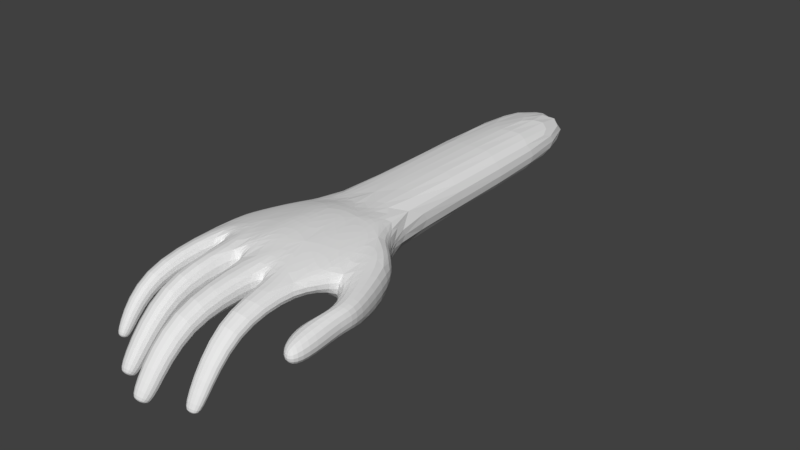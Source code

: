 # Source: hand_fullRigged.blend  (saved by Blender 2.79.0; exported with 4.5.12 LTS)
import bpy
from mathutils import Matrix  # noqa: F401  (used for matrix-valued properties, if any)

bpy.ops.wm.read_factory_settings(use_empty=True)
scene = bpy.context.scene
scene.name = 'Scene'

# ---- collections
col_collection_1 = bpy.data.collections.new('Collection 1'); scene.collection.children.link(col_collection_1)

# ---- materials (node trees are filled in below, after node groups)
mat_material = bpy.data.materials.new('Material')
mat_material.alpha_threshold = 0.0
mat_material.use_transparent_shadow = False
mat_material.roughness = 0.5
mat_material.line_color = (0.0, 0.0, 0.0, 1.0)

# ---- material node trees

# ---- world
world_world = bpy.data.worlds.new('World'); scene.world = world_world
world_world.color = (0.05088, 0.05088, 0.05088)
world_world.use_sun_shadow = False
world_world.sun_shadow_jitter_overblur = 0.0
world_world.cycles.sampling_method = 'MANUAL'

# ---- meshes
me_cube = bpy.data.meshes.new('Cube')
me_cube.from_pydata([(0.9129, 0.8363, -0.3681), (0.9382, -0.6035, 0.1671), (-1.026, -0.3337, 0.1688), (-0.8805, 0.04394, -0.04239), (0.8669, 1.057, 0.4161), (0.9382, -0.7564, 0.414), (-0.9429, -0.381, 0.4957), (-0.9496, 0.5726, 0.3857), (1.416, -0.5129, 0.3096), (1.384, 0.6228, -0.1664), (1.154, -0.1266, -0.01505), (1.384, 0.6228, 0.3358), (1.155, -0.1308, 0.3545), (-0.9768, -1.626, 0.367), (1.788e-07, 0.3525, -0.07481), (-0.5564, 4.171, 0.3952), (0.03778, 0.1353, 0.6162), (3.597e-07, 1.176, -0.3228), (-0.4673, -0.6068, 0.555), (1.742, -0.4019, 0.3061), (-0.4673, -0.5066, 0.05296), (0.5606, -0.7225, 0.1074), (0.5606, -0.8754, 0.4737), (-0.5691, -0.4361, 0.1134), (-0.6028, -0.5362, 0.5455), (-0.9768, -1.482, 0.151), (1.416, -0.5092, -0.07882), (1.742, -0.4019, -0.1032), (0.4348, -0.7225, 0.06339), (-0.05447, -0.6035, 0.07181), (-0.118, -0.7564, 0.5618), (-0.667, -1.482, 0.09873), (-0.667, -1.626, 0.4192), (-0.5158, -1.731, 0.4513), (-0.5158, -1.589, 0.08859), (-0.1147, -1.589, 0.1022), (-0.1147, -1.731, 0.4959), (0.4348, -0.8754, 0.488), (0.02191, -0.6035, 0.07934), (0.02191, -0.7564, 0.5402), (0.4582, -2.049, 0.427), (0.4582, -1.931, 0.1016), (0.08562, -1.931, 0.1138), (0.08562, -2.049, 0.467), (1.005, -1.661, 0.1545), (1.005, -1.801, 0.3795), (0.6516, -1.661, 0.1), (0.6516, -1.801, 0.4339), (0.9662, -2.197, -0.5736), (0.9662, -2.394, -0.511), (0.6905, -2.169, -0.6058), (0.6905, -2.421, -0.4788), (0.4018, -2.674, -0.4311), (0.4018, -2.447, -0.6094), (0.09123, -2.452, -0.6008), (0.09123, -2.691, -0.4028), (-0.4456, -2.441, -0.4033), (-0.4456, -2.207, -0.596), (-0.1339, -2.213, -0.5868), (-0.1339, -2.458, -0.373), (-0.9136, -2.071, -0.282), (-0.9136, -1.931, -0.3753), (-0.6959, -1.888, -0.3924), (-0.6959, -2.09, -0.2504), (0.6045, 1.495, -0.2525), (-0.5573, 1.418, -0.1078), (0.6723, 1.418, 0.3952), (-0.4405, 1.418, 0.3952), (4.593e-07, 1.418, 0.4044), (4.118e-07, 1.84, -0.03955), (0.6723, 6.924, -0.308), (-0.6723, 6.924, -0.308), (0.6723, 6.924, 0.3952), (-0.6723, 6.924, 0.3952), (8.635e-07, 6.924, 0.5259), (8.234e-07, 6.924, -0.4387), (0.5475, 0.7054, -0.3847), (-0.4403, 0.1397, -0.129), (1.269, 0.2481, -0.3456), (1.433, -0.8971, 0.3091), (1.695, -0.6078, 0.3057), (1.433, -0.8934, -0.0793), (1.695, -0.6078, -0.1037), (1.309, -1.122, 0.2554), (1.753, -1.33, 0.2361), (1.309, -1.118, -0.1696), (1.753, -1.33, -0.1673), (1.463, -1.506, 0.1322), (1.662, -1.565, 0.1459), (1.463, -1.504, -0.05064), (1.662, -1.565, -0.07319), (0.2841, -0.1255, -0.04325), (-0.1262, -0.04178, 0.001067), (0.8905, 0.1504, 0.4869), (-0.6957, 0.32, 0.4941), (-0.3195, 0.1298, 0.5753), (0.4736, 0.04504, 0.5801), (0.009376, 1.051, 0.5634), (0.4012, 1.114, 0.5287), (-0.3919, 1.114, 0.4901), (1.025, 1.042, 0.024), (-0.8533, -2.089, -0.3858), (-0.8533, -2.019, -0.4324), (-0.7445, -1.998, -0.441), (-0.7445, -2.099, -0.37), (-0.3651, -2.45, -0.5227), (-0.3651, -2.333, -0.6191), (-0.2092, -2.336, -0.6145), (-0.2092, -2.459, -0.5076), (0.3219, -2.683, -0.5488), (0.3219, -2.569, -0.6379), (0.1666, -2.572, -0.6336), (0.1666, -2.692, -0.5346), (0.8973, -2.285, -0.65), (0.8973, -2.384, -0.6188), (0.7594, -2.271, -0.6662), (0.7594, -2.397, -0.6027)], [], [(2, 23, 31, 25), (13, 25, 61, 60), (5, 1, 10, 12), (2, 6, 7, 3), (77, 3, 65), (11, 12, 8, 19), (66, 100, 64), (12, 10, 26, 8), (23, 24, 32, 31), (76, 64, 0), (30, 39, 16), (37, 22, 96), (17, 65, 69), (95, 18, 30), (96, 39, 37), (78, 0, 9), (4, 12, 11), (9, 11, 19, 27), (76, 0, 78), (96, 5, 93), (24, 6, 13, 32), (6, 2, 25, 13), (18, 20, 34, 33), (36, 33, 56, 59), (29, 30, 36, 35), (20, 29, 35, 34), (30, 18, 33, 36), (28, 37, 40, 41), (43, 42, 54, 55), (38, 28, 41, 42), (37, 39, 43, 40), (39, 38, 42, 43), (1, 5, 45, 44), (45, 47, 51, 49), (5, 22, 47, 45), (22, 21, 46, 47), (21, 1, 44, 46), (37, 28, 21, 22), (30, 29, 38, 39), (18, 24, 23, 20), (44, 45, 49, 48), (47, 46, 50, 51), (46, 44, 48, 50), (41, 40, 52, 53), (42, 41, 53, 54), (40, 43, 55, 52), (34, 35, 58, 57), (35, 36, 59, 58), (33, 34, 57, 56), (55, 54, 111, 112), (31, 32, 63, 62), (25, 31, 62, 61), (32, 13, 60, 63), (22, 5, 96), (16, 39, 96), (6, 24, 95), (5, 12, 93), (30, 16, 95), (24, 18, 95), (67, 99, 68), (26, 27, 82, 81), (27, 19, 80, 82), (8, 26, 81, 79), (19, 8, 79, 80), (10, 1, 91, 14), (23, 2, 3), (77, 23, 3), (67, 68, 74, 73, 15), (72, 70, 75, 71, 73, 74), (66, 64, 70, 72), (68, 66, 72, 74), (65, 67, 15), (69, 65, 71, 75), (64, 69, 75, 70), (64, 76, 17), (76, 78, 10), (76, 10, 14), (76, 14, 17), (23, 77, 14, 92), (7, 67, 65), (7, 65, 3), (14, 77, 17), (94, 6, 95), (9, 27, 78), (26, 10, 78), (27, 26, 78), (79, 81, 85, 83), (84, 83, 87, 88), (82, 80, 84, 86), (80, 79, 83, 84), (81, 82, 86, 85), (87, 89, 90, 88), (86, 84, 88, 90), (85, 86, 90, 89), (83, 85, 89, 87), (4, 66, 98), (14, 91, 92), (21, 91, 1), (28, 91, 21), (38, 91, 28), (23, 92, 20), (20, 92, 29), (29, 92, 38), (91, 38, 92), (7, 6, 94), (68, 98, 66), (97, 98, 68), (97, 68, 99), (67, 7, 99), (16, 97, 95), (96, 97, 16), (97, 96, 98), (17, 69, 64), (96, 93, 98), (93, 4, 98), (99, 95, 97), (95, 99, 94), (94, 99, 7), (65, 17, 77), (4, 93, 12), (0, 64, 100), (100, 66, 4), (4, 11, 100), (11, 9, 100), (0, 100, 9), (73, 71, 15), (65, 15, 71), (49, 51, 116, 114), (56, 57, 106, 105), (60, 61, 102, 101), (101, 102, 103, 104), (63, 60, 101, 104), (62, 63, 104, 103), (61, 62, 103, 102), (106, 107, 108, 105), (59, 56, 105, 108), (57, 58, 107, 106), (58, 59, 108, 107), (112, 111, 110, 109), (53, 52, 109, 110), (54, 53, 110, 111), (52, 55, 112, 109), (114, 116, 115, 113), (48, 49, 114, 113), (51, 50, 115, 116), (50, 48, 113, 115)])
_k = {(10, 12): 0.52549}
me_cube.attributes.new('crease_edge', 'FLOAT', 'EDGE').data.foreach_set('value', [_k.get((min(e.vertices), max(e.vertices)), 0.0) for e in me_cube.edges])
me_cube.materials.append(mat_material)
me_cube.use_remesh_preserve_volume = False
me_cube.use_remesh_preserve_attributes = False
me_cube.use_mirror_vertex_groups = False
me_cube.update()
arm_armature = bpy.data.armatures.new('Armature')  # bones are not reproduced

# ---- objects
ob_armature = bpy.data.objects.new('Armature', arm_armature)
ob_hand = bpy.data.objects.new('Hand', me_cube)

# ---- transforms, parenting, visibility, modifiers, constraints
ob_armature.location = (8.047e-07, 6.924, 0.04358)
ob_armature.lineart.crease_threshold = 0.0
ob_hand.parent = ob_armature
ob_hand.matrix_parent_inverse = Matrix(((1.0, 0.0, 0.0, -8.047e-07), (0.0, 1.0, 0.0, -6.924), (0.0, 0.0, 1.0, -0.04358), (0.0, 0.0, 0.0, 1.0)))
ob_hand.location = (0.0, 0.0, 0.0)
ob_hand.lock_rotations_4d = False
ob_hand.empty_display_type = 'ARROWS'
ob_hand.lineart.crease_threshold = 0.0
_vg = ob_hand.vertex_groups.new(name='Arm')
for _i, _w in zip([0, 7, 15, 17, 64, 65, 66, 67, 68, 69, 70, 71, 72, 73, 74, 75, 97, 98, 99, 100], [0.002388, 0.04249, 0.9898, 0.1215, 0.9128, 0.8938, 0.9536, 0.9094, 0.9886, 0.9916, 0.9996, 1.008, 0.9995, 1.001, 0.9999, 1.002, 0.001947, 0.04731, 0.1069, 0.06353]): _vg.add([_i], _w, 'REPLACE')
_vg = ob_hand.vertex_groups.new(name='IndexBase')
for _i, _w in zip([1, 4, 5, 10, 12, 16, 21, 93, 96], [0.8136, 0.05197, 0.08571, 0.06659, 0.1188, 0.1171, 0.1058, 0.6713, 0.833]): _vg.add([_i], _w, 'REPLACE')
_vg = ob_hand.vertex_groups.new(name='IndexDeform1')
for _i, _w in zip([1, 5, 12, 21, 22, 28, 37, 96], [0.1394, 0.8864, 0.04699, 0.7256, 0.8268, 0.09971, 0.09388, 0.00116]): _vg.add([_i], _w, 'REPLACE')
_vg = ob_hand.vertex_groups.new(name='IndexDeform2')
for _i, _w in zip([22, 44, 45, 46, 47], [0.003876, 0.9669, 0.9936, 0.9653, 0.9914]): _vg.add([_i], _w, 'REPLACE')
_vg = ob_hand.vertex_groups.new(name='IndexDeform3')
for _i, _w in zip([48, 49, 50, 51, 113, 114, 115, 116], [0.9821, 0.9965, 0.9828, 0.9933, 0.9985, 0.9996, 0.9985, 0.9993]): _vg.add([_i], _w, 'REPLACE')
_vg = ob_hand.vertex_groups.new(name='MiddleBase')
for _i, _w in zip([10, 14, 17, 28, 29, 38, 39, 76, 77, 91, 92], [0.05076, 0.785, 0.002869, 0.08935, 0.09898, 0.6559, 0.03263, 0.0625, 0.07451, 0.8494, 0.195]): _vg.add([_i], _w, 'REPLACE')
_vg = ob_hand.vertex_groups.new(name='MiddleDeform1')
for _i, _w in zip([21, 22, 28, 29, 30, 37, 38, 39], [0.1088, 0.117, 0.7464, 0.01457, 0.08858, 0.8593, 0.174, 0.8307]): _vg.add([_i], _w, 'REPLACE')
_vg = ob_hand.vertex_groups.new(name='MiddleDeform2')
for _i, _w in zip([28, 40, 41, 42, 43], [0.00282, 0.9917, 0.9675, 0.9729, 0.9919]): _vg.add([_i], _w, 'REPLACE')
_vg = ob_hand.vertex_groups.new(name='MiddleDeform3')
for _i, _w in zip([52, 53, 54, 55, 109, 110, 111, 112], [0.9917, 0.9839, 0.9849, 0.9906, 0.9995, 0.9989, 0.999, 0.9993]): _vg.add([_i], _w, 'REPLACE')
_vg = ob_hand.vertex_groups.new(name='RingBase')
for _i, _w in zip([14, 16, 23, 91, 92, 94, 95, 96, 97, 98, 99], [0.07057, 0.6973, 0.04882, 0.02442, 0.5885, 0.002295, 0.1066, 0.07291, 0.7798, 0.09863, 0.1317]): _vg.add([_i], _w, 'REPLACE')
_vg = ob_hand.vertex_groups.new(name='RingDeform1')
for _i, _w in zip([16, 18, 20, 23, 24, 29, 30, 33, 34, 35, 36, 38, 39, 92], [0.003931, 0.8497, 0.8476, 0.07707, 0.1093, 0.8253, 0.8535, 0.001002, 0.1476, 0.658, 0.007489, 0.1305, 0.08935, 0.04996]): _vg.add([_i], _w, 'REPLACE')
_vg = ob_hand.vertex_groups.new(name='RingDeform2')
for _i, _w in zip([33, 34, 35, 36], [0.9658, 0.817, 0.3077, 0.9678]): _vg.add([_i], _w, 'REPLACE')
_vg = ob_hand.vertex_groups.new(name='RingDeform3')
for _i, _w in zip([34, 35, 56, 57, 58, 59, 105, 106, 107, 108], [0.01159, 0.008274, 0.9912, 0.9792, 0.9822, 0.9923, 0.999, 0.9977, 0.9982, 0.9991]): _vg.add([_i], _w, 'REPLACE')
_vg = ob_hand.vertex_groups.new(name='PinkyBase')
for _i, _w in zip([2, 3, 6, 7, 14, 16, 17, 20, 23, 24, 64, 65, 67, 76, 77, 92, 94, 95, 97, 99], [0.1415, 0.9215, 0.4759, 0.9416, 0.07943, 0.125, 0.7978, 0.07866, 0.7417, 0.1027, 0.0373, 0.09689, 0.07467, 0.06023, 0.881, 0.1239, 0.9133, 0.8227, 0.09136, 0.744]): _vg.add([_i], _w, 'REPLACE')
_vg = ob_hand.vertex_groups.new(name='PinkyDeform1')
for _i, _w in zip([2, 3, 6, 18, 23, 24, 94, 95], [0.8231, 0.0675, 0.5213, 0.09707, 0.1354, 0.749, 0.0246, 0.00975]): _vg.add([_i], _w, 'REPLACE')
_vg = ob_hand.vertex_groups.new(name='PinkyDeform2')
for _i, _w in zip([2, 13, 24, 25, 31, 32], [0.003344, 0.9926, 0.01352, 0.9675, 0.9622, 0.9922]): _vg.add([_i], _w, 'REPLACE')
_vg = ob_hand.vertex_groups.new(name='PinkyDeform3')
for _i, _w in zip([60, 61, 62, 63, 101, 102, 103, 104], [0.9794, 0.9644, 0.9546, 0.9793, 0.2687, 0.08618, 0.09124, 0.288]): _vg.add([_i], _w, 'REPLACE')
_vg = ob_hand.vertex_groups.new(name='ThumbBase')
for _i, _w in zip([0, 4, 9, 10, 11, 14, 17, 64, 66, 76, 78, 93, 97, 98, 100], [0.8934, 0.861, 0.7589, 0.01785, 0.1667, 0.0506, 0.04698, 0.02833, 0.01811, 0.817, 0.1443, 0.1078, 0.09119, 0.8143, 0.8841]): _vg.add([_i], _w, 'REPLACE')
_vg = ob_hand.vertex_groups.new(name='ThumbDeform1')
for _i, _w in zip([0, 4, 8, 9, 10, 11, 12, 26, 27, 76, 78, 91, 93, 100], [0.04069, 0.04915, 0.03617, 0.2209, 0.7563, 0.7886, 0.7006, 0.03878, 0.009367, 0.02095, 0.7796, 0.01296, 0.1585, 0.0173]): _vg.add([_i], _w, 'REPLACE')
_vg = ob_hand.vertex_groups.new(name='ThumbDeform2')
for _i, _w in zip([8, 10, 12, 19, 26, 27, 78, 79, 80, 81, 82], [0.8628, 0.07408, 0.1031, 0.9575, 0.8807, 0.9423, 0.05425, 0.05024, 0.04954, 0.01197, 0.01315]): _vg.add([_i], _w, 'REPLACE')
_vg = ob_hand.vertex_groups.new(name='ThumbDeform3')
for _i, _w in zip([8, 26, 79, 80, 81, 82, 83, 84, 85, 86, 87, 88, 89, 90], [0.08256, 0.06466, 0.9436, 0.9481, 0.967, 0.9664, 0.9821, 0.9669, 1.009, 0.9603, 0.85, 0.1535, 0.8353, 0.115]): _vg.add([_i], _w, 'REPLACE')
_vg = ob_hand.vertex_groups.new(name='PinkyControl.001')
for _i, _w in zip([62, 101, 102, 103, 104], [0.005563, 0.7292, 0.9128, 0.9075, 0.7094]): _vg.add([_i], _w, 'REPLACE')
_vg = ob_hand.vertex_groups.new(name='ThumbIK')
for _i, _w in zip([84, 86, 87, 88, 89, 90], [0.01299, 0.02766, 0.1494, 0.8464, 0.1644, 0.885]): _vg.add([_i], _w, 'REPLACE')
_m = ob_hand.modifiers.new('Subsurf', 'SUBSURF')
_m.uv_smooth = 'PRESERVE_CORNERS'
_m.quality = 2
_m.levels = 3
_m.show_only_control_edges = False
_m = ob_hand.modifiers.new('Armature', 'ARMATURE')
_m.object = ob_armature

# ---- collection membership
col_collection_1.objects.link(ob_armature)
col_collection_1.objects.link(ob_hand)

# ---- scene / render settings (as saved in the file)
scene.frame_start = 1; scene.frame_end = 250; scene.frame_set(1)
scene.render.engine = 'BLENDER_EEVEE_NEXT'
scene.render.resolution_percentage = 50
scene.render.dither_intensity = 0.0
scene.cycles.use_denoising = False
scene.cycles.samples = 128
scene.cycles.sampling_pattern = 'TABULATED_SOBOL'
scene.cycles.use_adaptive_sampling = False
scene.cycles.use_light_tree = False
scene.cycles.blur_glossy = 0.0
scene.cycles.sample_clamp_indirect = 0.0
scene.view_settings.view_transform = 'Standard'
bpy.context.view_layer.update()

# ---- added for rendering (the .blend has no active camera and no usable light): camera, sun
cam_auto = bpy.data.cameras.new('AutoCamera')
cam_auto.lens = 50.0
cam_auto.sensor_width = 36.0
cam_auto.clip_end = 1000.0
ob_auto_camera = bpy.data.objects.new('AutoCamera', cam_auto)
scene.collection.objects.link(ob_auto_camera)
ob_auto_camera.location = (9.39035, -8.84435, 7.19107)
ob_auto_camera.rotation_euler = (1.09748, -7.21219e-08, 0.694738)
scene.camera = ob_auto_camera
light_auto_sun = bpy.data.lights.new('AutoSun', 'SUN')
light_auto_sun.energy = 3.0
light_auto_sun.angle = 0.0523599
ob_auto_sun = bpy.data.objects.new('AutoSun', light_auto_sun)
scene.collection.objects.link(ob_auto_sun)
ob_auto_sun.rotation_euler = (0.872665, 0.174533, 0.523599)
bpy.context.view_layer.update()
